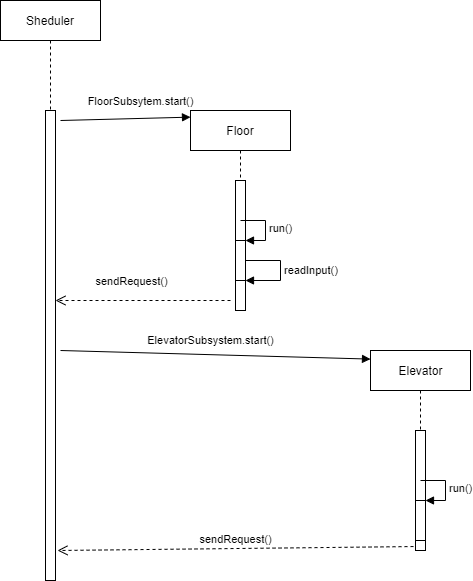

The diagram above was exported from draw.io. Its source (the exported page's mxGraphModel, read from the mxfile embedded in the PNG):
<mxGraphModel dx="1422" dy="745" grid="1" gridSize="10" guides="1" tooltips="1" connect="1" arrows="1" fold="1" page="1" pageScale="1" pageWidth="850" pageHeight="1100" math="0" shadow="0">
  <root>
    <mxCell id="0" />
    <mxCell id="1" parent="0" />
    <mxCell id="7T58bNWxrLlxPdP45N8H-22" value="Floor" style="shape=umlLifeline;perimeter=lifelinePerimeter;whiteSpace=wrap;html=1;container=1;collapsible=0;recursiveResize=0;outlineConnect=0;" parent="1" vertex="1">
      <mxGeometry x="270" y="150" width="100" height="80" as="geometry" />
    </mxCell>
    <mxCell id="7T58bNWxrLlxPdP45N8H-23" value="Sheduler" style="shape=umlLifeline;perimeter=lifelinePerimeter;whiteSpace=wrap;html=1;container=1;collapsible=0;recursiveResize=0;outlineConnect=0;" parent="1" vertex="1">
      <mxGeometry x="80" y="40" width="100" height="110" as="geometry" />
    </mxCell>
    <mxCell id="7T58bNWxrLlxPdP45N8H-28" value="Elevator" style="html=1;points=[];perimeter=orthogonalPerimeter;shape=umlLifeline;participant=label;fontFamily=Helvetica;fontSize=12;fontColor=#000000;align=center;strokeColor=#000000;fillColor=#ffffff;recursiveResize=0;container=1;collapsible=0;" parent="1" vertex="1">
      <mxGeometry x="450" y="390" width="100" height="200" as="geometry" />
    </mxCell>
    <mxCell id="7T58bNWxrLlxPdP45N8H-58" value="" style="html=1;points=[];perimeter=orthogonalPerimeter;" parent="7T58bNWxrLlxPdP45N8H-28" vertex="1">
      <mxGeometry x="45" y="80" width="10" height="120" as="geometry" />
    </mxCell>
    <mxCell id="7T58bNWxrLlxPdP45N8H-59" value="" style="html=1;points=[];perimeter=orthogonalPerimeter;" parent="7T58bNWxrLlxPdP45N8H-28" vertex="1">
      <mxGeometry x="45" y="150" width="10" height="40" as="geometry" />
    </mxCell>
    <mxCell id="7T58bNWxrLlxPdP45N8H-60" value="run()" style="edgeStyle=orthogonalEdgeStyle;html=1;align=left;spacingLeft=2;endArrow=block;rounded=0;entryX=1;entryY=0;" parent="7T58bNWxrLlxPdP45N8H-28" target="7T58bNWxrLlxPdP45N8H-59" edge="1">
      <mxGeometry relative="1" as="geometry">
        <mxPoint x="50" y="130" as="sourcePoint" />
        <Array as="points">
          <mxPoint x="75" y="130" />
        </Array>
      </mxGeometry>
    </mxCell>
    <mxCell id="7T58bNWxrLlxPdP45N8H-43" value="" style="html=1;points=[];perimeter=orthogonalPerimeter;" parent="1" vertex="1">
      <mxGeometry x="125" y="150" width="10" height="470" as="geometry" />
    </mxCell>
    <mxCell id="7T58bNWxrLlxPdP45N8H-46" value="FloorSubsytem.start()" style="html=1;verticalAlign=bottom;endArrow=block;entryX=0;entryY=0.083;entryDx=0;entryDy=0;entryPerimeter=0;" parent="1" target="7T58bNWxrLlxPdP45N8H-22" edge="1">
      <mxGeometry x="0.2339" y="8" width="80" relative="1" as="geometry">
        <mxPoint x="140" y="160" as="sourcePoint" />
        <mxPoint x="220" y="160" as="targetPoint" />
        <mxPoint as="offset" />
      </mxGeometry>
    </mxCell>
    <mxCell id="7T58bNWxrLlxPdP45N8H-47" value="" style="html=1;points=[];perimeter=orthogonalPerimeter;" parent="1" vertex="1">
      <mxGeometry x="315" y="220" width="10" height="60" as="geometry" />
    </mxCell>
    <mxCell id="7T58bNWxrLlxPdP45N8H-50" value="" style="html=1;points=[];perimeter=orthogonalPerimeter;" parent="1" vertex="1">
      <mxGeometry x="315" y="280" width="10" height="40" as="geometry" />
    </mxCell>
    <mxCell id="7T58bNWxrLlxPdP45N8H-51" value="run()" style="edgeStyle=orthogonalEdgeStyle;html=1;align=left;spacingLeft=2;endArrow=block;rounded=0;entryX=1;entryY=0;" parent="1" target="7T58bNWxrLlxPdP45N8H-50" edge="1">
      <mxGeometry relative="1" as="geometry">
        <mxPoint x="320" y="260" as="sourcePoint" />
        <Array as="points">
          <mxPoint x="345" y="260" />
        </Array>
      </mxGeometry>
    </mxCell>
    <mxCell id="7T58bNWxrLlxPdP45N8H-52" value="" style="html=1;points=[];perimeter=orthogonalPerimeter;" parent="1" vertex="1">
      <mxGeometry x="315" y="320" width="10" height="30" as="geometry" />
    </mxCell>
    <mxCell id="7T58bNWxrLlxPdP45N8H-53" value="readInput()" style="edgeStyle=orthogonalEdgeStyle;html=1;align=left;spacingLeft=2;endArrow=block;rounded=0;entryX=1;entryY=0;" parent="1" source="7T58bNWxrLlxPdP45N8H-50" target="7T58bNWxrLlxPdP45N8H-52" edge="1">
      <mxGeometry relative="1" as="geometry">
        <mxPoint x="320" y="320" as="sourcePoint" />
        <Array as="points">
          <mxPoint x="360" y="300" />
          <mxPoint x="360" y="320" />
        </Array>
      </mxGeometry>
    </mxCell>
    <mxCell id="7T58bNWxrLlxPdP45N8H-54" value="sendRequest()" style="html=1;verticalAlign=bottom;endArrow=open;dashed=1;endSize=8;" parent="1" target="7T58bNWxrLlxPdP45N8H-43" edge="1">
      <mxGeometry x="0.1364" y="-10" relative="1" as="geometry">
        <mxPoint x="310" y="340" as="sourcePoint" />
        <mxPoint x="160" y="350" as="targetPoint" />
        <mxPoint as="offset" />
      </mxGeometry>
    </mxCell>
    <mxCell id="7T58bNWxrLlxPdP45N8H-57" value="ElevatorSubsystem.start()" style="html=1;verticalAlign=bottom;endArrow=block;entryX=0;entryY=0.043;entryDx=0;entryDy=0;entryPerimeter=0;" parent="1" target="7T58bNWxrLlxPdP45N8H-28" edge="1">
      <mxGeometry x="-0.0332" y="5" width="80" relative="1" as="geometry">
        <mxPoint x="140" y="390" as="sourcePoint" />
        <mxPoint x="440" y="400" as="targetPoint" />
        <mxPoint as="offset" />
      </mxGeometry>
    </mxCell>
    <mxCell id="7T58bNWxrLlxPdP45N8H-61" value="sendRequest()" style="html=1;verticalAlign=bottom;endArrow=open;dashed=1;endSize=8;exitX=-0.2;exitY=0.967;exitDx=0;exitDy=0;exitPerimeter=0;" parent="1" source="7T58bNWxrLlxPdP45N8H-58" edge="1">
      <mxGeometry relative="1" as="geometry">
        <mxPoint x="450" y="570" as="sourcePoint" />
        <mxPoint x="137" y="590" as="targetPoint" />
      </mxGeometry>
    </mxCell>
  </root>
</mxGraphModel>